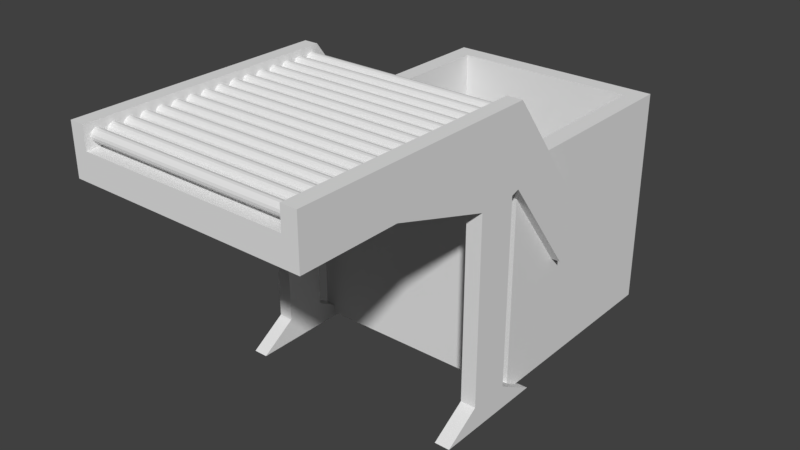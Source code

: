 # Source: Seller.blend  (saved by Blender 2.79.0; exported with 4.5.12 LTS)
import bpy
from mathutils import Matrix  # noqa: F401  (used for matrix-valued properties, if any)

bpy.ops.wm.read_factory_settings(use_empty=True)
scene = bpy.context.scene
scene.name = 'Scene'

# ---- collections
col_collection_1 = bpy.data.collections.new('Collection 1'); scene.collection.children.link(col_collection_1)

# ---- materials (node trees are filled in below, after node groups)
mat_material = bpy.data.materials.new('Material')
mat_material.alpha_threshold = 0.0
mat_material.use_transparent_shadow = False
mat_material.roughness = 0.5
mat_material.line_color = (0.0, 0.0, 0.0, 1.0)

# ---- material node trees

# ---- world
world_world = bpy.data.worlds.new('World'); scene.world = world_world
world_world.color = (0.05088, 0.05088, 0.05088)
world_world.use_sun_shadow = False
world_world.sun_shadow_jitter_overblur = 0.0
world_world.cycles.sampling_method = 'MANUAL'

# ---- meshes
me_cube = bpy.data.meshes.new('Cube')
me_cube.from_pydata([(1.0, -1.0, -1.0), (-1.0, -1.0, -1.0), (1.0, -1.0, 1.0), (-1.0, -1.0, 1.0), (0.8706, -1.0, -1.0), (0.8706, -1.0, 1.0), (-0.8774, -1.0, -1.0), (-0.8774, -1.0, 1.0), (1.0, -0.552, -1.0), (-1.0, -0.552, -1.0), (0.8706, -0.07769, 1.0), (0.8706, -0.552, -1.0), (-0.8774, -0.07769, 1.0), (-0.8774, -0.552, -1.0), (0.8706, 0.1092, 1.0), (-0.8774, 0.1092, 1.0), (1.0, 0.2945, -19.33), (1.0, -0.2424, -19.33), (0.8706, -0.2424, -19.33), (-0.8774, -0.2424, -19.33), (-1.0, -0.2424, -19.33), (-1.0, 0.2945, -19.33), (0.8706, 0.2945, -19.33), (-0.8774, 0.2945, -19.33), (0.8706, -0.07769, -17.57), (1.0, -0.07769, -17.57), (1.0, 0.1092, -17.57), (0.8706, 0.1092, -17.57), (-0.8774, -0.07769, -17.52), (-0.8774, 0.1092, -17.52), (-1.0, -0.07769, -17.52), (-1.0, 0.1092, -17.52), (1.0, -0.07769, -3.396), (0.8706, 0.1092, -3.396), (0.8706, -0.07769, -3.396), (1.0, 0.1092, -3.396), (-0.8774, 0.1092, -3.392), (-1.0, 0.1092, -3.392), (-0.8774, -0.07769, -3.392), (-1.0, -0.07769, -3.392), (1.0, -0.07769, 2.656), (1.0, -1.0, 2.656), (-0.8774, -1.0, 2.656), (-1.0, -1.0, 2.656), (-1.0, 0.1092, 2.656), (0.8706, -1.0, 2.656), (0.8706, -0.07769, 2.656), (-0.8774, -0.07769, 2.656), (1.0, 0.1092, 2.656), (-1.0, -0.07769, 2.656), (0.8706, 0.1092, 2.656), (-0.8774, 0.1092, 2.656), (-1.0, 0.1471, 2.656), (-0.8774, 0.1471, 2.656), (-1.0, 0.1471, 1.0), (-0.8774, 0.1471, 1.0), (-1.0, 0.1471, -1.0), (-1.0, 0.1471, -3.196), (-0.8774, 0.1471, -1.0), (-0.8774, 0.1471, -3.196), (1.0, 0.1471, 2.656), (0.8706, 0.1471, 2.656), (0.8706, 0.1471, 1.0), (1.0, 0.1471, -1.0), (1.0, 0.1471, -0.099), (1.0, 0.1471, -3.2), (0.8706, 0.1471, -1.0), (0.8706, 0.1471, -3.2), (-1.0, 0.4859, -4.809), (-0.8774, 0.4859, -4.809), (-1.0, 0.4859, -6.466), (-0.8774, 0.4859, -6.466), (-1.0, 0.4859, -8.466), (0.8706, 0.4859, -6.466), (-1.0, 0.4859, -10.66), (-0.8774, 0.4859, -10.66), (-0.8774, 0.4859, -8.466), (0.8706, 0.4859, -8.466), (1.0, 0.4859, -4.809), (0.8706, 0.4859, -4.809), (1.0, 0.4859, -7.565), (1.0, 0.4859, -8.466), (1.0, 0.4859, -10.67), (0.8706, 0.4859, -10.67)], [], [(13, 6, 1, 9), (0, 2, 41, 45, 5, 4), (8, 0, 4, 11), (4, 5, 7, 6), (11, 4, 6, 13), (29, 28, 19, 23), (25, 24, 18, 17), (49, 43, 42, 47, 51, 53, 52, 44), (16, 17, 18, 22), (23, 19, 20, 21), (27, 26, 16, 22), (28, 30, 20, 19), (31, 29, 23, 21), (26, 25, 17, 16), (24, 27, 22, 18), (30, 31, 21, 20), (34, 33, 27, 24), (35, 32, 25, 26), (33, 35, 26, 27), (32, 34, 24, 25), (39, 37, 31, 30), (37, 36, 29, 31), (38, 39, 30, 28), (36, 38, 28, 29), (8, 11, 34, 32), (11, 66, 67, 33, 34), (13, 9, 39, 38), (9, 56, 57, 37, 39), (46, 45, 41, 40, 48, 60, 61, 50), (14, 10, 5, 45, 46, 50, 61, 62), (7, 12, 15, 55, 53, 51, 47, 42), (48, 40, 41, 2, 0, 8, 63, 64, 60), (12, 7, 5, 10, 14, 62, 55, 15), (6, 7, 42, 43, 3, 1), (59, 57, 74, 75), (67, 65, 35, 33), (52, 54, 56, 9, 1, 3, 43, 49, 44), (57, 59, 36, 37), (59, 58, 13, 38, 36), (65, 63, 8, 32, 35), (58, 66, 11, 13), (80, 81, 82, 83, 77, 76, 75, 74, 72, 70, 68, 69, 71, 73, 79, 78), (67, 66, 77, 83), (58, 59, 75, 76), (52, 53, 69, 68), (65, 67, 83, 82), (66, 58, 76, 77), (54, 52, 68, 70), (61, 60, 78, 79), (53, 55, 71, 69), (62, 61, 79, 73), (56, 54, 70, 72), (60, 64, 80, 78), (55, 62, 73, 71), (64, 63, 81, 80), (57, 56, 72, 74), (63, 65, 82, 81)])
_uv = me_cube.uv_layers.new(name='UVMap')
_uv.uv.foreach_set('vector', [0.0002838, 0.9949, 0.0002917, 0.9951, 0.0002957, 0.9951, 0.0002811, 0.995, 0.0004619, 0.9952, 0.0004227, 0.9966, 0.0004619, 0.9994, 0.0004357, 0.9992, 0.0003927, 0.9966, 0.0004458, 0.9953, 0.0003834, 0.9949, 0.0004619, 0.9952, 0.0004458, 0.9953, 0.0004147, 0.9949, 0.0004458, 0.9953, 0.0003927, 0.9966, 0.0002555, 0.9962, 0.0002917, 0.9951, 0.0004147, 0.9949, 0.0004458, 0.9953, 0.0002917, 0.9951, 0.0002838, 0.9949, 0.000311, 0.9939, 0.000311, 0.9939, 0.000311, 0.9939, 0.000311, 0.9939, 0.05784, 0.005738, 0.05804, 0.006046, 0.05826, 0.0004465, 0.05818, 0.0002971, 0.0002104, 0.9966, 0.0002254, 0.9966, 0.0002156, 0.9966, 0.0002207, 0.9967, 0.0002124, 0.9968, 0.0002049, 0.9968, 0.0001736, 0.9967, 0.0001981, 0.9967, 0.05829, 2.414e-05, 0.05818, 0.0002971, 0.05826, 0.0004465, 0.05819, 0.00012, 0.000311, 0.9939, 0.000311, 0.9939, 0.000311, 0.9939, 0.000311, 0.9939, 0.05784, 0.005671, 0.05805, 0.005983, 0.05829, 2.414e-05, 0.05819, 0.00012, 0.000311, 0.9939, 0.000311, 0.9939, 0.000311, 0.9939, 0.000311, 0.9939, 0.000311, 0.9939, 0.000311, 0.9939, 0.000311, 0.9939, 0.000311, 0.9939, 0.05805, 0.005983, 0.05784, 0.005738, 0.05818, 0.0002971, 0.05829, 2.414e-05, 0.05804, 0.006046, 0.05784, 0.005671, 0.05819, 0.00012, 0.05826, 0.0004465, 0.000311, 0.9939, 0.000311, 0.9939, 0.000311, 0.9939, 0.000311, 0.9939, 0.0005886, 0.9931, 0.0003717, 0.9929, 0.05784, 0.005671, 0.05804, 0.006046, 0.0005893, 0.9932, 0.0003818, 0.9928, 0.05784, 0.005738, 0.05805, 0.005983, 0.0003717, 0.9929, 0.0005893, 0.9932, 0.05805, 0.005983, 0.05784, 0.005671, 0.0003818, 0.9928, 0.0005886, 0.9931, 0.05804, 0.006046, 0.05784, 0.005738, 0.0003154, 0.9939, 0.0003143, 0.9939, 0.000311, 0.9939, 0.000311, 0.9939, 0.0003143, 0.9939, 0.0003149, 0.9939, 0.000311, 0.9939, 0.000311, 0.9939, 0.0003126, 0.9939, 0.0003154, 0.9939, 0.000311, 0.9939, 0.000311, 0.9939, 0.0003149, 0.9939, 0.0003126, 0.9939, 0.000311, 0.9939, 0.000311, 0.9939, 0.0003834, 0.9949, 0.0004147, 0.9949, 0.0005886, 0.9931, 0.0003818, 0.9928, 0.0004147, 0.9949, 0.0003978, 0.9946, 0.0004586, 0.9934, 0.0003717, 0.9929, 0.0005886, 0.9931, 0.0002838, 0.9949, 0.0002811, 0.995, 0.0003154, 0.9939, 0.0003126, 0.9939, 0.0002811, 0.995, 0.0002376, 0.9949, 0.0003106, 0.994, 0.0003143, 0.9939, 0.0003154, 0.9939, 0.0001497, 0.9993, 0.0004357, 0.9992, 0.0004619, 0.9994, 7.58e-05, 1.0, 2.414e-05, 0.9987, 8.161e-05, 0.9983, 0.000107, 0.9984, 0.0001108, 0.9987, 0.0001779, 0.9967, 0.0002181, 0.9968, 0.0003927, 0.9966, 0.0004357, 0.9992, 0.0001497, 0.9993, 0.0001108, 0.9987, 0.000107, 0.9984, 0.0001583, 0.9967, 0.0002555, 0.9962, 0.0002575, 0.9963, 0.0002713, 0.9964, 0.0002852, 0.9964, 0.0002049, 0.9968, 0.0002124, 0.9968, 0.0002207, 0.9967, 0.0002156, 0.9966, 0.5534, 0.6863, 0.4606, 0.6863, 0.002963, 0.6863, 0.002962, 0.5211, 0.002963, 0.3215, 0.2253, 0.3215, 0.5722, 0.3215, 0.5722, 0.4114, 0.5722, 0.6863, 0.0002575, 0.9963, 0.0002555, 0.9962, 0.0003927, 0.9966, 0.0002181, 0.9968, 0.0001779, 0.9967, 0.0001583, 0.9967, 0.0002852, 0.9964, 0.0002713, 0.9964, 0.0002917, 0.9951, 0.0002555, 0.9962, 0.0002156, 0.9966, 0.0002254, 0.9966, 0.0002574, 0.9961, 0.0002957, 0.9951, 0.0003205, 0.9939, 0.0003106, 0.994, 0.0005295, 0.9908, 0.0005235, 0.9908, 0.0004586, 0.9934, 0.0004528, 0.9934, 0.0005893, 0.9932, 0.0003717, 0.9929, 0.5746, 0.289, 0.5746, 0.4723, 0.5746, 0.6937, 0.2268, 0.6937, 0.003903, 0.6937, 0.003903, 0.4723, 0.003903, 0.289, 0.4628, 0.289, 0.5557, 0.289, 0.0003106, 0.994, 0.0003205, 0.9939, 0.0003149, 0.9939, 0.0003143, 0.9939, 0.0003205, 0.9939, 0.0002948, 0.9947, 0.0002838, 0.9949, 0.0003126, 0.9939, 0.0003149, 0.9939, 0.0004528, 0.9934, 0.0003956, 0.9949, 0.0003834, 0.9949, 0.0003818, 0.9928, 0.0005893, 0.9932, 0.0002948, 0.9947, 0.0003978, 0.9946, 0.0004147, 0.9949, 0.0002838, 0.9949, 0.0004232, 0.9917, 0.0004788, 0.9915, 0.0004985, 0.9907, 0.0005029, 0.9907, 0.0004943, 0.9916, 0.0004557, 0.9917, 0.0005235, 0.9908, 0.0005295, 0.9908, 0.0004745, 0.9917, 0.000454, 0.9925, 0.000407, 0.9933, 0.0004105, 0.9933, 0.0004648, 0.9924, 0.000363, 0.9922, 0.0003481, 0.993, 0.0003541, 0.993, 0.0004586, 0.9934, 0.0003978, 0.9946, 0.0004943, 0.9916, 0.0005029, 0.9907, 0.0002948, 0.9947, 0.0003205, 0.9939, 0.0005235, 0.9908, 0.0004557, 0.9917, 0.0001736, 0.9967, 0.0002049, 0.9968, 0.0004105, 0.9933, 0.000407, 0.9933, 0.0004528, 0.9934, 0.0004586, 0.9934, 0.0005029, 0.9907, 0.0004985, 0.9907, 0.0003978, 0.9946, 0.0002948, 0.9947, 0.0004557, 0.9917, 0.0004943, 0.9916, 0.0001841, 0.996, 0.0001736, 0.9967, 0.000407, 0.9933, 0.000454, 0.9925, 0.000107, 0.9984, 8.161e-05, 0.9983, 0.0003541, 0.993, 0.0003481, 0.993, 0.0002049, 0.9968, 0.0002852, 0.9964, 0.0004648, 0.9924, 0.0004105, 0.9933, 0.0001583, 0.9967, 0.000107, 0.9984, 0.0003481, 0.993, 0.000363, 0.9922, 0.0002376, 0.9949, 0.0001841, 0.996, 0.000454, 0.9925, 0.0004745, 0.9917, 8.161e-05, 0.9983, 0.0002613, 0.9959, 0.0004232, 0.9917, 0.0003541, 0.993, 0.0002852, 0.9964, 0.0001583, 0.9967, 0.000363, 0.9922, 0.0004648, 0.9924, 0.0002613, 0.9959, 0.0003956, 0.9949, 0.0004788, 0.9915, 0.0004232, 0.9917, 0.0003106, 0.994, 0.0002376, 0.9949, 0.0004745, 0.9917, 0.0005295, 0.9908, 0.0003956, 0.9949, 0.0004528, 0.9934, 0.0004985, 0.9907, 0.0004788, 0.9915])
me_cube.materials.append(mat_material)
me_cube.use_remesh_preserve_volume = False
me_cube.use_remesh_preserve_attributes = False
me_cube.use_mirror_vertex_groups = False
me_cube.update()
me_cylinder = bpy.data.meshes.new('Cylinder')
me_cylinder.from_pydata([(0.0, 1.0, -1.0), (0.0, 1.0, 1.0), (0.3827, 0.9239, -1.0), (0.3827, 0.9239, 1.0), (0.7071, 0.7071, -1.0), (0.7071, 0.7071, 1.0), (0.9239, 0.3827, -1.0), (0.9239, 0.3827, 1.0), (1.0, -4.371e-08, -1.0), (1.0, -4.371e-08, 1.0), (0.9239, -0.3827, -1.0), (0.9239, -0.3827, 1.0), (0.7071, -0.7071, -1.0), (0.7071, -0.7071, 1.0), (0.3827, -0.9239, -1.0), (0.3827, -0.9239, 1.0), (1.51e-07, -1.0, -1.0), (1.51e-07, -1.0, 1.0), (-0.3827, -0.9239, -1.0), (-0.3827, -0.9239, 1.0), (-0.7071, -0.7071, -1.0), (-0.7071, -0.7071, 1.0), (-0.9239, -0.3827, -1.0), (-0.9239, -0.3827, 1.0), (-1.0, 1.192e-08, -1.0), (-1.0, 1.192e-08, 1.0), (-0.9239, 0.3827, -1.0), (-0.9239, 0.3827, 1.0), (-0.7071, 0.7071, -1.0), (-0.7071, 0.7071, 1.0), (-0.3827, 0.9239, -1.0), (-0.3827, 0.9239, 1.0), (0.0, 3.6, -1.0), (0.0, 3.6, 1.0), (0.3827, 3.524, -1.0), (0.3827, 3.524, 1.0), (0.7071, 3.307, -1.0), (0.7071, 3.307, 1.0), (0.9239, 2.983, -1.0), (0.9239, 2.983, 1.0), (1.0, 2.6, -1.0), (1.0, 2.6, 1.0), (0.9239, 2.217, -1.0), (0.9239, 2.217, 1.0), (0.7071, 1.893, -1.0), (0.7071, 1.893, 1.0), (0.3827, 1.676, -1.0), (0.3827, 1.676, 1.0), (1.51e-07, 1.6, -1.0), (1.51e-07, 1.6, 1.0), (-0.3827, 1.676, -1.0), (-0.3827, 1.676, 1.0), (-0.7071, 1.893, -1.0), (-0.7071, 1.893, 1.0), (-0.9239, 2.217, -1.0), (-0.9239, 2.217, 1.0), (-1.0, 2.6, -1.0), (-1.0, 2.6, 1.0), (-0.9239, 2.983, -1.0), (-0.9239, 2.983, 1.0), (-0.7071, 3.307, -1.0), (-0.7071, 3.307, 1.0), (-0.3827, 3.524, -1.0), (-0.3827, 3.524, 1.0), (0.0, 6.2, -1.0), (0.0, 6.2, 1.0), (0.3827, 6.124, -1.0), (0.3827, 6.124, 1.0), (0.7071, 5.907, -1.0), (0.7071, 5.907, 1.0), (0.9239, 5.583, -1.0), (0.9239, 5.583, 1.0), (1.0, 5.2, -1.0), (1.0, 5.2, 1.0), (0.9239, 4.817, -1.0), (0.9239, 4.817, 1.0), (0.7071, 4.493, -1.0), (0.7071, 4.493, 1.0), (0.3827, 4.276, -1.0), (0.3827, 4.276, 1.0), (1.51e-07, 4.2, -1.0), (1.51e-07, 4.2, 1.0), (-0.3827, 4.276, -1.0), (-0.3827, 4.276, 1.0), (-0.7071, 4.493, -1.0), (-0.7071, 4.493, 1.0), (-0.9239, 4.817, -1.0), (-0.9239, 4.817, 1.0), (-1.0, 5.2, -1.0), (-1.0, 5.2, 1.0), (-0.9239, 5.583, -1.0), (-0.9239, 5.583, 1.0), (-0.7071, 5.907, -1.0), (-0.7071, 5.907, 1.0), (-0.3827, 6.124, -1.0), (-0.3827, 6.124, 1.0), (0.0, 8.8, -1.0), (0.0, 8.8, 1.0), (0.3827, 8.724, -1.0), (0.3827, 8.724, 1.0), (0.7071, 8.507, -1.0), (0.7071, 8.507, 1.0), (0.9239, 8.183, -1.0), (0.9239, 8.183, 1.0), (1.0, 7.8, -1.0), (1.0, 7.8, 1.0), (0.9239, 7.417, -1.0), (0.9239, 7.417, 1.0), (0.7071, 7.093, -1.0), (0.7071, 7.093, 1.0), (0.3827, 6.876, -1.0), (0.3827, 6.876, 1.0), (1.51e-07, 6.8, -1.0), (1.51e-07, 6.8, 1.0), (-0.3827, 6.876, -1.0), (-0.3827, 6.876, 1.0), (-0.7071, 7.093, -1.0), (-0.7071, 7.093, 1.0), (-0.9239, 7.417, -1.0), (-0.9239, 7.417, 1.0), (-1.0, 7.8, -1.0), (-1.0, 7.8, 1.0), (-0.9239, 8.183, -1.0), (-0.9239, 8.183, 1.0), (-0.7071, 8.507, -1.0), (-0.7071, 8.507, 1.0), (-0.3827, 8.724, -1.0), (-0.3827, 8.724, 1.0), (0.0, 11.4, -1.0), (0.0, 11.4, 1.0), (0.3827, 11.32, -1.0), (0.3827, 11.32, 1.0), (0.7071, 11.11, -1.0), (0.7071, 11.11, 1.0), (0.9239, 10.78, -1.0), (0.9239, 10.78, 1.0), (1.0, 10.4, -1.0), (1.0, 10.4, 1.0), (0.9239, 10.02, -1.0), (0.9239, 10.02, 1.0), (0.7071, 9.693, -1.0), (0.7071, 9.693, 1.0), (0.3827, 9.476, -1.0), (0.3827, 9.476, 1.0), (1.51e-07, 9.4, -1.0), (1.51e-07, 9.4, 1.0), (-0.3827, 9.476, -1.0), (-0.3827, 9.476, 1.0), (-0.7071, 9.693, -1.0), (-0.7071, 9.693, 1.0), (-0.9239, 10.02, -1.0), (-0.9239, 10.02, 1.0), (-1.0, 10.4, -1.0), (-1.0, 10.4, 1.0), (-0.9239, 10.78, -1.0), (-0.9239, 10.78, 1.0), (-0.7071, 11.11, -1.0), (-0.7071, 11.11, 1.0), (-0.3827, 11.32, -1.0), (-0.3827, 11.32, 1.0), (0.0, 14.0, -1.0), (0.0, 14.0, 1.0), (0.3827, 13.92, -1.0), (0.3827, 13.92, 1.0), (0.7071, 13.71, -1.0), (0.7071, 13.71, 1.0), (0.9239, 13.38, -1.0), (0.9239, 13.38, 1.0), (1.0, 13.0, -1.0), (1.0, 13.0, 1.0), (0.9239, 12.62, -1.0), (0.9239, 12.62, 1.0), (0.7071, 12.29, -1.0), (0.7071, 12.29, 1.0), (0.3827, 12.08, -1.0), (0.3827, 12.08, 1.0), (1.51e-07, 12.0, -1.0), (1.51e-07, 12.0, 1.0), (-0.3827, 12.08, -1.0), (-0.3827, 12.08, 1.0), (-0.7071, 12.29, -1.0), (-0.7071, 12.29, 1.0), (-0.9239, 12.62, -1.0), (-0.9239, 12.62, 1.0), (-1.0, 13.0, -1.0), (-1.0, 13.0, 1.0), (-0.9239, 13.38, -1.0), (-0.9239, 13.38, 1.0), (-0.7071, 13.71, -1.0), (-0.7071, 13.71, 1.0), (-0.3827, 13.92, -1.0), (-0.3827, 13.92, 1.0), (0.0, 16.6, -1.0), (0.0, 16.6, 1.0), (0.3827, 16.52, -1.0), (0.3827, 16.52, 1.0), (0.7071, 16.31, -1.0), (0.7071, 16.31, 1.0), (0.9239, 15.98, -1.0), (0.9239, 15.98, 1.0), (1.0, 15.6, -1.0), (1.0, 15.6, 1.0), (0.9239, 15.22, -1.0), (0.9239, 15.22, 1.0), (0.7071, 14.89, -1.0), (0.7071, 14.89, 1.0), (0.3827, 14.68, -1.0), (0.3827, 14.68, 1.0), (1.51e-07, 14.6, -1.0), (1.51e-07, 14.6, 1.0), (-0.3827, 14.68, -1.0), (-0.3827, 14.68, 1.0), (-0.7071, 14.89, -1.0), (-0.7071, 14.89, 1.0), (-0.9239, 15.22, -1.0), (-0.9239, 15.22, 1.0), (-1.0, 15.6, -1.0), (-1.0, 15.6, 1.0), (-0.9239, 15.98, -1.0), (-0.9239, 15.98, 1.0), (-0.7071, 16.31, -1.0), (-0.7071, 16.31, 1.0), (-0.3827, 16.52, -1.0), (-0.3827, 16.52, 1.0), (0.0, 19.2, -1.0), (0.0, 19.2, 1.0), (0.3827, 19.12, -1.0), (0.3827, 19.12, 1.0), (0.7071, 18.91, -1.0), (0.7071, 18.91, 1.0), (0.9239, 18.58, -1.0), (0.9239, 18.58, 1.0), (1.0, 18.2, -1.0), (1.0, 18.2, 1.0), (0.9239, 17.82, -1.0), (0.9239, 17.82, 1.0), (0.7071, 17.49, -1.0), (0.7071, 17.49, 1.0), (0.3827, 17.28, -1.0), (0.3827, 17.28, 1.0), (1.51e-07, 17.2, -1.0), (1.51e-07, 17.2, 1.0), (-0.3827, 17.28, -1.0), (-0.3827, 17.28, 1.0), (-0.7071, 17.49, -1.0), (-0.7071, 17.49, 1.0), (-0.9239, 17.82, -1.0), (-0.9239, 17.82, 1.0), (-1.0, 18.2, -1.0), (-1.0, 18.2, 1.0), (-0.9239, 18.58, -1.0), (-0.9239, 18.58, 1.0), (-0.7071, 18.91, -1.0), (-0.7071, 18.91, 1.0), (-0.3827, 19.12, -1.0), (-0.3827, 19.12, 1.0), (0.0, 21.8, -1.0), (0.0, 21.8, 1.0), (0.3827, 21.72, -1.0), (0.3827, 21.72, 1.0), (0.7071, 21.51, -1.0), (0.7071, 21.51, 1.0), (0.9239, 21.18, -1.0), (0.9239, 21.18, 1.0), (1.0, 20.8, -1.0), (1.0, 20.8, 1.0), (0.9239, 20.42, -1.0), (0.9239, 20.42, 1.0), (0.7071, 20.09, -1.0), (0.7071, 20.09, 1.0), (0.3827, 19.88, -1.0), (0.3827, 19.88, 1.0), (1.51e-07, 19.8, -1.0), (1.51e-07, 19.8, 1.0), (-0.3827, 19.88, -1.0), (-0.3827, 19.88, 1.0), (-0.7071, 20.09, -1.0), (-0.7071, 20.09, 1.0), (-0.9239, 20.42, -1.0), (-0.9239, 20.42, 1.0), (-1.0, 20.8, -1.0), (-1.0, 20.8, 1.0), (-0.9239, 21.18, -1.0), (-0.9239, 21.18, 1.0), (-0.7071, 21.51, -1.0), (-0.7071, 21.51, 1.0), (-0.3827, 21.72, -1.0), (-0.3827, 21.72, 1.0), (0.0, 24.4, -1.0), (0.0, 24.4, 1.0), (0.3827, 24.32, -1.0), (0.3827, 24.32, 1.0), (0.7071, 24.11, -1.0), (0.7071, 24.11, 1.0), (0.9239, 23.78, -1.0), (0.9239, 23.78, 1.0), (1.0, 23.4, -1.0), (1.0, 23.4, 1.0), (0.9239, 23.02, -1.0), (0.9239, 23.02, 1.0), (0.7071, 22.69, -1.0), (0.7071, 22.69, 1.0), (0.3827, 22.48, -1.0), (0.3827, 22.48, 1.0), (1.51e-07, 22.4, -1.0), (1.51e-07, 22.4, 1.0), (-0.3827, 22.48, -1.0), (-0.3827, 22.48, 1.0), (-0.7071, 22.69, -1.0), (-0.7071, 22.69, 1.0), (-0.9239, 23.02, -1.0), (-0.9239, 23.02, 1.0), (-1.0, 23.4, -1.0), (-1.0, 23.4, 1.0), (-0.9239, 23.78, -1.0), (-0.9239, 23.78, 1.0), (-0.7071, 24.11, -1.0), (-0.7071, 24.11, 1.0), (-0.3827, 24.32, -1.0), (-0.3827, 24.32, 1.0), (0.0, 27.0, -1.0), (0.0, 27.0, 1.0), (0.3827, 26.92, -1.0), (0.3827, 26.92, 1.0), (0.7071, 26.71, -1.0), (0.7071, 26.71, 1.0), (0.9239, 26.38, -1.0), (0.9239, 26.38, 1.0), (1.0, 26.0, -1.0), (1.0, 26.0, 1.0), (0.9239, 25.62, -1.0), (0.9239, 25.62, 1.0), (0.7071, 25.29, -1.0), (0.7071, 25.29, 1.0), (0.3827, 25.08, -1.0), (0.3827, 25.08, 1.0), (1.51e-07, 25.0, -1.0), (1.51e-07, 25.0, 1.0), (-0.3827, 25.08, -1.0), (-0.3827, 25.08, 1.0), (-0.7071, 25.29, -1.0), (-0.7071, 25.29, 1.0), (-0.9239, 25.62, -1.0), (-0.9239, 25.62, 1.0), (-1.0, 26.0, -1.0), (-1.0, 26.0, 1.0), (-0.9239, 26.38, -1.0), (-0.9239, 26.38, 1.0), (-0.7071, 26.71, -1.0), (-0.7071, 26.71, 1.0), (-0.3827, 26.92, -1.0), (-0.3827, 26.92, 1.0), (0.0, 29.6, -1.0), (0.0, 29.6, 1.0), (0.3827, 29.52, -1.0), (0.3827, 29.52, 1.0), (0.7071, 29.31, -1.0), (0.7071, 29.31, 1.0), (0.9239, 28.98, -1.0), (0.9239, 28.98, 1.0), (1.0, 28.6, -1.0), (1.0, 28.6, 1.0), (0.9239, 28.22, -1.0), (0.9239, 28.22, 1.0), (0.7071, 27.89, -1.0), (0.7071, 27.89, 1.0), (0.3827, 27.68, -1.0), (0.3827, 27.68, 1.0), (1.51e-07, 27.6, -1.0), (1.51e-07, 27.6, 1.0), (-0.3827, 27.68, -1.0), (-0.3827, 27.68, 1.0), (-0.7071, 27.89, -1.0), (-0.7071, 27.89, 1.0), (-0.9239, 28.22, -1.0), (-0.9239, 28.22, 1.0), (-1.0, 28.6, -1.0), (-1.0, 28.6, 1.0), (-0.9239, 28.98, -1.0), (-0.9239, 28.98, 1.0), (-0.7071, 29.31, -1.0), (-0.7071, 29.31, 1.0), (-0.3827, 29.52, -1.0), (-0.3827, 29.52, 1.0), (0.0, 32.2, -1.0), (0.0, 32.2, 1.0), (0.3827, 32.12, -1.0), (0.3827, 32.12, 1.0), (0.7071, 31.91, -1.0), (0.7071, 31.91, 1.0), (0.9239, 31.58, -1.0), (0.9239, 31.58, 1.0), (1.0, 31.2, -1.0), (1.0, 31.2, 1.0), (0.9239, 30.82, -1.0), (0.9239, 30.82, 1.0), (0.7071, 30.49, -1.0), (0.7071, 30.49, 1.0), (0.3827, 30.28, -1.0), (0.3827, 30.28, 1.0), (1.51e-07, 30.2, -1.0), (1.51e-07, 30.2, 1.0), (-0.3827, 30.28, -1.0), (-0.3827, 30.28, 1.0), (-0.7071, 30.49, -1.0), (-0.7071, 30.49, 1.0), (-0.9239, 30.82, -1.0), (-0.9239, 30.82, 1.0), (-1.0, 31.2, -1.0), (-1.0, 31.2, 1.0), (-0.9239, 31.58, -1.0), (-0.9239, 31.58, 1.0), (-0.7071, 31.91, -1.0), (-0.7071, 31.91, 1.0), (-0.3827, 32.12, -1.0), (-0.3827, 32.12, 1.0), (0.0, 34.8, -1.0), (0.0, 34.8, 1.0), (0.3827, 34.72, -1.0), (0.3827, 34.72, 1.0), (0.7071, 34.51, -1.0), (0.7071, 34.51, 1.0), (0.9239, 34.18, -1.0), (0.9239, 34.18, 1.0), (1.0, 33.8, -1.0), (1.0, 33.8, 1.0), (0.9239, 33.42, -1.0), (0.9239, 33.42, 1.0), (0.7071, 33.09, -1.0), (0.7071, 33.09, 1.0), (0.3827, 32.88, -1.0), (0.3827, 32.88, 1.0), (1.51e-07, 32.8, -1.0), (1.51e-07, 32.8, 1.0), (-0.3827, 32.88, -1.0), (-0.3827, 32.88, 1.0), (-0.7071, 33.09, -1.0), (-0.7071, 33.09, 1.0), (-0.9239, 33.42, -1.0), (-0.9239, 33.42, 1.0), (-1.0, 33.8, -1.0), (-1.0, 33.8, 1.0), (-0.9239, 34.18, -1.0), (-0.9239, 34.18, 1.0), (-0.7071, 34.51, -1.0), (-0.7071, 34.51, 1.0), (-0.3827, 34.72, -1.0), (-0.3827, 34.72, 1.0), (0.0, 37.4, -1.0), (0.0, 37.4, 1.0), (0.3827, 37.32, -1.0), (0.3827, 37.32, 1.0), (0.7071, 37.11, -1.0), (0.7071, 37.11, 1.0), (0.9239, 36.78, -1.0), (0.9239, 36.78, 1.0), (1.0, 36.4, -1.0), (1.0, 36.4, 1.0), (0.9239, 36.02, -1.0), (0.9239, 36.02, 1.0), (0.7071, 35.69, -1.0), (0.7071, 35.69, 1.0), (0.3827, 35.48, -1.0), (0.3827, 35.48, 1.0), (1.51e-07, 35.4, -1.0), (1.51e-07, 35.4, 1.0), (-0.3827, 35.48, -1.0), (-0.3827, 35.48, 1.0), (-0.7071, 35.69, -1.0), (-0.7071, 35.69, 1.0), (-0.9239, 36.02, -1.0), (-0.9239, 36.02, 1.0), (-1.0, 36.4, -1.0), (-1.0, 36.4, 1.0), (-0.9239, 36.78, -1.0), (-0.9239, 36.78, 1.0), (-0.7071, 37.11, -1.0), (-0.7071, 37.11, 1.0), (-0.3827, 37.32, -1.0), (-0.3827, 37.32, 1.0), (0.0, 40.0, -1.0), (0.0, 40.0, 1.0), (0.3827, 39.92, -1.0), (0.3827, 39.92, 1.0), (0.7071, 39.71, -1.0), (0.7071, 39.71, 1.0), (0.9239, 39.38, -1.0), (0.9239, 39.38, 1.0), (1.0, 39.0, -1.0), (1.0, 39.0, 1.0), (0.9239, 38.62, -1.0), (0.9239, 38.62, 1.0), (0.7071, 38.29, -1.0), (0.7071, 38.29, 1.0), (0.3827, 38.08, -1.0), (0.3827, 38.08, 1.0), (1.51e-07, 38.0, -1.0), (1.51e-07, 38.0, 1.0), (-0.3827, 38.08, -1.0), (-0.3827, 38.08, 1.0), (-0.7071, 38.29, -1.0), (-0.7071, 38.29, 1.0), (-0.9239, 38.62, -1.0), (-0.9239, 38.62, 1.0), (-1.0, 39.0, -1.0), (-1.0, 39.0, 1.0), (-0.9239, 39.38, -1.0), (-0.9239, 39.38, 1.0), (-0.7071, 39.71, -1.0), (-0.7071, 39.71, 1.0), (-0.3827, 39.92, -1.0), (-0.3827, 39.92, 1.0)], [], [(0, 1, 3, 2), (2, 3, 5, 4), (4, 5, 7, 6), (6, 7, 9, 8), (8, 9, 11, 10), (10, 11, 13, 12), (12, 13, 15, 14), (14, 15, 17, 16), (16, 17, 19, 18), (18, 19, 21, 20), (20, 21, 23, 22), (22, 23, 25, 24), (24, 25, 27, 26), (26, 27, 29, 28), (3, 1, 31, 29, 27, 25, 23, 21, 19, 17, 15, 13, 11, 9, 7, 5), (28, 29, 31, 30), (30, 31, 1, 0), (0, 2, 4, 6, 8, 10, 12, 14, 16, 18, 20, 22, 24, 26, 28, 30), (32, 33, 35, 34), (34, 35, 37, 36), (36, 37, 39, 38), (38, 39, 41, 40), (40, 41, 43, 42), (42, 43, 45, 44), (44, 45, 47, 46), (46, 47, 49, 48), (48, 49, 51, 50), (50, 51, 53, 52), (52, 53, 55, 54), (54, 55, 57, 56), (56, 57, 59, 58), (58, 59, 61, 60), (35, 33, 63, 61, 59, 57, 55, 53, 51, 49, 47, 45, 43, 41, 39, 37), (60, 61, 63, 62), (62, 63, 33, 32), (32, 34, 36, 38, 40, 42, 44, 46, 48, 50, 52, 54, 56, 58, 60, 62), (64, 65, 67, 66), (66, 67, 69, 68), (68, 69, 71, 70), (70, 71, 73, 72), (72, 73, 75, 74), (74, 75, 77, 76), (76, 77, 79, 78), (78, 79, 81, 80), (80, 81, 83, 82), (82, 83, 85, 84), (84, 85, 87, 86), (86, 87, 89, 88), (88, 89, 91, 90), (90, 91, 93, 92), (67, 65, 95, 93, 91, 89, 87, 85, 83, 81, 79, 77, 75, 73, 71, 69), (92, 93, 95, 94), (94, 95, 65, 64), (64, 66, 68, 70, 72, 74, 76, 78, 80, 82, 84, 86, 88, 90, 92, 94), (96, 97, 99, 98), (98, 99, 101, 100), (100, 101, 103, 102), (102, 103, 105, 104), (104, 105, 107, 106), (106, 107, 109, 108), (108, 109, 111, 110), (110, 111, 113, 112), (112, 113, 115, 114), (114, 115, 117, 116), (116, 117, 119, 118), (118, 119, 121, 120), (120, 121, 123, 122), (122, 123, 125, 124), (99, 97, 127, 125, 123, 121, 119, 117, 115, 113, 111, 109, 107, 105, 103, 101), (124, 125, 127, 126), (126, 127, 97, 96), (96, 98, 100, 102, 104, 106, 108, 110, 112, 114, 116, 118, 120, 122, 124, 126), (128, 129, 131, 130), (130, 131, 133, 132), (132, 133, 135, 134), (134, 135, 137, 136), (136, 137, 139, 138), (138, 139, 141, 140), (140, 141, 143, 142), (142, 143, 145, 144), (144, 145, 147, 146), (146, 147, 149, 148), (148, 149, 151, 150), (150, 151, 153, 152), (152, 153, 155, 154), (154, 155, 157, 156), (131, 129, 159, 157, 155, 153, 151, 149, 147, 145, 143, 141, 139, 137, 135, 133), (156, 157, 159, 158), (158, 159, 129, 128), (128, 130, 132, 134, 136, 138, 140, 142, 144, 146, 148, 150, 152, 154, 156, 158), (160, 161, 163, 162), (162, 163, 165, 164), (164, 165, 167, 166), (166, 167, 169, 168), (168, 169, 171, 170), (170, 171, 173, 172), (172, 173, 175, 174), (174, 175, 177, 176), (176, 177, 179, 178), (178, 179, 181, 180), (180, 181, 183, 182), (182, 183, 185, 184), (184, 185, 187, 186), (186, 187, 189, 188), (163, 161, 191, 189, 187, 185, 183, 181, 179, 177, 175, 173, 171, 169, 167, 165), (188, 189, 191, 190), (190, 191, 161, 160), (160, 162, 164, 166, 168, 170, 172, 174, 176, 178, 180, 182, 184, 186, 188, 190), (192, 193, 195, 194), (194, 195, 197, 196), (196, 197, 199, 198), (198, 199, 201, 200), (200, 201, 203, 202), (202, 203, 205, 204), (204, 205, 207, 206), (206, 207, 209, 208), (208, 209, 211, 210), (210, 211, 213, 212), (212, 213, 215, 214), (214, 215, 217, 216), (216, 217, 219, 218), (218, 219, 221, 220), (195, 193, 223, 221, 219, 217, 215, 213, 211, 209, 207, 205, 203, 201, 199, 197), (220, 221, 223, 222), (222, 223, 193, 192), (192, 194, 196, 198, 200, 202, 204, 206, 208, 210, 212, 214, 216, 218, 220, 222), (224, 225, 227, 226), (226, 227, 229, 228), (228, 229, 231, 230), (230, 231, 233, 232), (232, 233, 235, 234), (234, 235, 237, 236), (236, 237, 239, 238), (238, 239, 241, 240), (240, 241, 243, 242), (242, 243, 245, 244), (244, 245, 247, 246), (246, 247, 249, 248), (248, 249, 251, 250), (250, 251, 253, 252), (227, 225, 255, 253, 251, 249, 247, 245, 243, 241, 239, 237, 235, 233, 231, 229), (252, 253, 255, 254), (254, 255, 225, 224), (224, 226, 228, 230, 232, 234, 236, 238, 240, 242, 244, 246, 248, 250, 252, 254), (256, 257, 259, 258), (258, 259, 261, 260), (260, 261, 263, 262), (262, 263, 265, 264), (264, 265, 267, 266), (266, 267, 269, 268), (268, 269, 271, 270), (270, 271, 273, 272), (272, 273, 275, 274), (274, 275, 277, 276), (276, 277, 279, 278), (278, 279, 281, 280), (280, 281, 283, 282), (282, 283, 285, 284), (259, 257, 287, 285, 283, 281, 279, 277, 275, 273, 271, 269, 267, 265, 263, 261), (284, 285, 287, 286), (286, 287, 257, 256), (256, 258, 260, 262, 264, 266, 268, 270, 272, 274, 276, 278, 280, 282, 284, 286), (288, 289, 291, 290), (290, 291, 293, 292), (292, 293, 295, 294), (294, 295, 297, 296), (296, 297, 299, 298), (298, 299, 301, 300), (300, 301, 303, 302), (302, 303, 305, 304), (304, 305, 307, 306), (306, 307, 309, 308), (308, 309, 311, 310), (310, 311, 313, 312), (312, 313, 315, 314), (314, 315, 317, 316), (291, 289, 319, 317, 315, 313, 311, 309, 307, 305, 303, 301, 299, 297, 295, 293), (316, 317, 319, 318), (318, 319, 289, 288), (288, 290, 292, 294, 296, 298, 300, 302, 304, 306, 308, 310, 312, 314, 316, 318), (320, 321, 323, 322), (322, 323, 325, 324), (324, 325, 327, 326), (326, 327, 329, 328), (328, 329, 331, 330), (330, 331, 333, 332), (332, 333, 335, 334), (334, 335, 337, 336), (336, 337, 339, 338), (338, 339, 341, 340), (340, 341, 343, 342), (342, 343, 345, 344), (344, 345, 347, 346), (346, 347, 349, 348), (323, 321, 351, 349, 347, 345, 343, 341, 339, 337, 335, 333, 331, 329, 327, 325), (348, 349, 351, 350), (350, 351, 321, 320), (320, 322, 324, 326, 328, 330, 332, 334, 336, 338, 340, 342, 344, 346, 348, 350), (352, 353, 355, 354), (354, 355, 357, 356), (356, 357, 359, 358), (358, 359, 361, 360), (360, 361, 363, 362), (362, 363, 365, 364), (364, 365, 367, 366), (366, 367, 369, 368), (368, 369, 371, 370), (370, 371, 373, 372), (372, 373, 375, 374), (374, 375, 377, 376), (376, 377, 379, 378), (378, 379, 381, 380), (355, 353, 383, 381, 379, 377, 375, 373, 371, 369, 367, 365, 363, 361, 359, 357), (380, 381, 383, 382), (382, 383, 353, 352), (352, 354, 356, 358, 360, 362, 364, 366, 368, 370, 372, 374, 376, 378, 380, 382), (384, 385, 387, 386), (386, 387, 389, 388), (388, 389, 391, 390), (390, 391, 393, 392), (392, 393, 395, 394), (394, 395, 397, 396), (396, 397, 399, 398), (398, 399, 401, 400), (400, 401, 403, 402), (402, 403, 405, 404), (404, 405, 407, 406), (406, 407, 409, 408), (408, 409, 411, 410), (410, 411, 413, 412), (387, 385, 415, 413, 411, 409, 407, 405, 403, 401, 399, 397, 395, 393, 391, 389), (412, 413, 415, 414), (414, 415, 385, 384), (384, 386, 388, 390, 392, 394, 396, 398, 400, 402, 404, 406, 408, 410, 412, 414), (416, 417, 419, 418), (418, 419, 421, 420), (420, 421, 423, 422), (422, 423, 425, 424), (424, 425, 427, 426), (426, 427, 429, 428), (428, 429, 431, 430), (430, 431, 433, 432), (432, 433, 435, 434), (434, 435, 437, 436), (436, 437, 439, 438), (438, 439, 441, 440), (440, 441, 443, 442), (442, 443, 445, 444), (419, 417, 447, 445, 443, 441, 439, 437, 435, 433, 431, 429, 427, 425, 423, 421), (444, 445, 447, 446), (446, 447, 417, 416), (416, 418, 420, 422, 424, 426, 428, 430, 432, 434, 436, 438, 440, 442, 444, 446), (448, 449, 451, 450), (450, 451, 453, 452), (452, 453, 455, 454), (454, 455, 457, 456), (456, 457, 459, 458), (458, 459, 461, 460), (460, 461, 463, 462), (462, 463, 465, 464), (464, 465, 467, 466), (466, 467, 469, 468), (468, 469, 471, 470), (470, 471, 473, 472), (472, 473, 475, 474), (474, 475, 477, 476), (451, 449, 479, 477, 475, 473, 471, 469, 467, 465, 463, 461, 459, 457, 455, 453), (476, 477, 479, 478), (478, 479, 449, 448), (448, 450, 452, 454, 456, 458, 460, 462, 464, 466, 468, 470, 472, 474, 476, 478), (480, 481, 483, 482), (482, 483, 485, 484), (484, 485, 487, 486), (486, 487, 489, 488), (488, 489, 491, 490), (490, 491, 493, 492), (492, 493, 495, 494), (494, 495, 497, 496), (496, 497, 499, 498), (498, 499, 501, 500), (500, 501, 503, 502), (502, 503, 505, 504), (504, 505, 507, 506), (506, 507, 509, 508), (483, 481, 511, 509, 507, 505, 503, 501, 499, 497, 495, 493, 491, 489, 487, 485), (508, 509, 511, 510), (510, 511, 481, 480), (480, 482, 484, 486, 488, 490, 492, 494, 496, 498, 500, 502, 504, 506, 508, 510)])
me_cylinder.use_remesh_preserve_volume = False
me_cylinder.use_remesh_preserve_attributes = False
me_cylinder.use_mirror_vertex_groups = False
me_cylinder.update()
me_cube_001 = bpy.data.meshes.new('Cube.001')
me_cube_001.from_pydata([(-0.8365, -0.8365, -0.5966), (-0.8365, 0.8365, -0.5966), (0.8365, -0.8365, -0.5966), (0.8365, 0.8365, -0.5966), (-1.0, -1.0, -1.0), (-1.0, -1.0, 1.0), (-1.0, 1.0, -1.0), (-1.0, 1.0, 1.0), (1.0, -1.0, -1.0), (1.0, -1.0, 1.0), (1.0, 1.0, -1.0), (1.0, 1.0, 1.0), (-0.8365, -0.8365, 1.0), (0.8365, -0.8365, 1.0), (-0.8365, 0.8365, 1.0), (0.8365, 0.8365, 1.0)], [], [(0, 1, 14, 12), (1, 3, 15, 14), (3, 2, 13, 15), (2, 0, 12, 13), (1, 0, 2, 3), (4, 5, 7, 6), (6, 7, 11, 10), (10, 11, 9, 8), (8, 9, 5, 4), (6, 10, 8, 4), (11, 15, 13, 12, 5, 9), (5, 12, 14, 15, 11, 7)])
_uv = me_cube_001.uv_layers.new(name='UVMap')
_uv.uv.foreach_set('vector', [0.0, 0.0, 1.0, 0.0, 1.0, 1.0, 0.0, 1.0, 0.0, 0.0, 1.0, 0.0, 1.0, 1.0, 0.0, 1.0, 0.0, 0.0, 1.0, 0.0, 1.0, 1.0, 0.0, 1.0, 0.0, 0.0, 1.0, 0.0, 1.0, 1.0, 0.0, 1.0, 0.0, 0.0, 1.0, 0.0, 1.0, 1.0, 0.0, 1.0, 0.0, 0.0, 1.0, 0.0, 1.0, 1.0, 0.0, 1.0, 0.0, 0.0, 1.0, 0.0, 1.0, 1.0, 0.0, 1.0, 0.0, 0.0, 1.0, 0.0, 1.0, 1.0, 0.0, 1.0, 0.0, 0.0, 1.0, 0.0, 1.0, 1.0, 0.0, 1.0, 0.0, 0.0, 1.0, 0.0, 1.0, 1.0, 0.0, 1.0, 0.5, 1.0, 0.933, 0.75, 0.933, 0.25, 0.5, 0.0, 0.06699, 0.25, 0.06699, 0.75, 0.5, 1.0, 0.933, 0.75, 0.933, 0.25, 0.5, 0.0, 0.06699, 0.25, 0.06699, 0.75])
me_cube_001.use_remesh_preserve_volume = False
me_cube_001.use_remesh_preserve_attributes = False
me_cube_001.use_mirror_vertex_groups = False
me_cube_001.update()

# ---- objects
ob_cube = bpy.data.objects.new('Cube', me_cube)
ob_cylinder = bpy.data.objects.new('Cylinder', me_cylinder)
ob_cube_001 = bpy.data.objects.new('Cube.001', me_cube_001)

# ---- transforms, parenting, visibility, modifiers, constraints
ob_cube.location = (0.0, 0.0, 2.165)
ob_cube.scale = (1.0, 1.854, 0.1119)
ob_cube.lock_rotations_4d = False
ob_cube.empty_display_type = 'ARROWS'
ob_cube.lineart.crease_threshold = 0.0
ob_cylinder.location = (-0.008395, -1.757, 2.363)
ob_cylinder.rotation_euler = (-0.0, 1.571, 0.0)
ob_cylinder.scale = (0.0503, 0.0503, 0.9838)
ob_cylinder.lineart.crease_threshold = 0.0
ob_cube_001.location = (-0.01631, 1.315, 0.977)
ob_cube_001.scale = (0.9417, 0.9417, 0.9417)
ob_cube_001.lineart.crease_threshold = 0.0

# ---- collection membership
col_collection_1.objects.link(ob_cube)
col_collection_1.objects.link(ob_cylinder)
col_collection_1.objects.link(ob_cube_001)

# ---- scene / render settings (as saved in the file)
scene.frame_start = 1; scene.frame_end = 250; scene.frame_set(1)
scene.render.engine = 'BLENDER_EEVEE_NEXT'
scene.render.resolution_percentage = 50
scene.render.dither_intensity = 0.0
scene.cycles.use_denoising = False
scene.cycles.samples = 128
scene.cycles.sampling_pattern = 'TABULATED_SOBOL'
scene.cycles.use_adaptive_sampling = False
scene.cycles.use_light_tree = False
scene.cycles.blur_glossy = 0.0
scene.cycles.sample_clamp_indirect = 0.0
scene.view_settings.view_transform = 'Standard'
bpy.context.view_layer.update()

# ---- added for rendering (the .blend has no active camera and no usable light): camera, sun
cam_auto = bpy.data.cameras.new('AutoCamera')
cam_auto.lens = 50.0
cam_auto.sensor_width = 36.0
cam_auto.clip_end = 1000.0
ob_auto_camera = bpy.data.objects.new('AutoCamera', cam_auto)
scene.collection.objects.link(ob_auto_camera)
ob_auto_camera.location = (4.80321, -5.56242, 5.07495)
ob_auto_camera.rotation_euler = (1.09748, -7.21219e-08, 0.694738)
scene.camera = ob_auto_camera
light_auto_sun = bpy.data.lights.new('AutoSun', 'SUN')
light_auto_sun.energy = 3.0
light_auto_sun.angle = 0.0523599
ob_auto_sun = bpy.data.objects.new('AutoSun', light_auto_sun)
scene.collection.objects.link(ob_auto_sun)
ob_auto_sun.rotation_euler = (0.872665, 0.174533, 0.523599)
bpy.context.view_layer.update()
